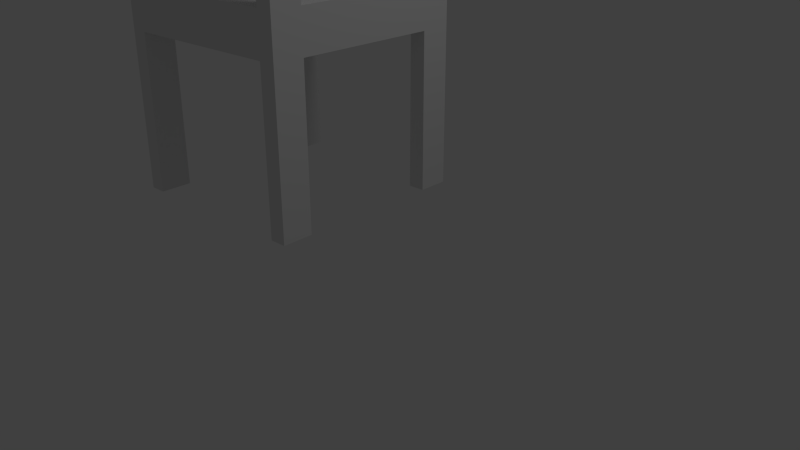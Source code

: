 # Source: chair.blend  (saved by Blender 2.64.0; exported with 4.5.12 LTS)
import bpy
from mathutils import Matrix  # noqa: F401  (used for matrix-valued properties, if any)

bpy.ops.wm.read_factory_settings(use_empty=True)
scene = bpy.context.scene
scene.name = 'Scene'

# ---- collections
col_collection_1 = bpy.data.collections.new('Collection 1'); scene.collection.children.link(col_collection_1)

# ---- world
world_world = bpy.data.worlds.new('World'); scene.world = world_world
world_world.color = (0.05088, 0.05088, 0.05088)
world_world.use_sun_shadow = False
world_world.sun_shadow_jitter_overblur = 0.0
world_world.cycles.sampling_method = 'MANUAL'
world_world.cycles.sample_map_resolution = 256

# ---- cameras
cam_camera = bpy.data.cameras.new('Camera')
cam_camera.clip_end = 100.0
cam_camera.lens = 35.0
cam_camera.sensor_width = 32.0
cam_camera.sensor_height = 18.0
cam_camera.ortho_scale = 7.314
cam_camera.dof.focus_distance = 0.0
cam_camera.dof.aperture_fstop = 128.0

# ---- lights
light_lamp = bpy.data.lights.new('Lamp', 'POINT')
light_lamp.transmission_factor = 0.0
light_lamp.cutoff_distance = 30.0
light_lamp.energy = 100.0
light_lamp.shadow_buffer_clip_start = 1.001
light_lamp.shadow_soft_size = 1.0
light_lamp.shadow_maximum_resolution = 0.006
light_lamp.use_absolute_resolution = True
light_lamp.cycles.use_multiple_importance_sampling = False

# ---- meshes
me_cube = bpy.data.meshes.new('Cube')
me_cube.from_pydata([(-0.8, -1.0, 1.5), (-0.8, 1.0, 1.5), (0.8, 1.0, 1.5), (0.8, -1.0, 1.5), (-0.8, -1.0, 1.9), (-0.8, 1.0, 1.9), (0.8, 1.0, 1.9), (0.8, -1.0, 1.9), (-0.96, -1.0, 1.5), (-0.96, 1.0, 1.5), (0.96, 1.0, 1.5), (0.96, -1.0, 1.5), (-0.96, -1.0, 1.9), (-0.96, 1.0, 1.9), (0.96, 1.0, 1.9), (0.96, -1.0, 1.9), (-0.8, -0.7, 1.9), (-0.8, -0.7, 1.5), (0.8, -0.7, 1.9), (0.8, -0.7, 1.5), (-0.96, -0.7, 1.9), (-0.96, -0.7, 1.5), (0.96, -0.7, 1.9), (0.96, -0.7, 1.5), (0.96, -1.0, 0.0), (-0.96, -1.0, 0.0), (0.8, -1.0, 0.0), (-0.8, -1.0, 0.0), (0.96, -0.7, 0.0), (-0.96, -0.7, 0.0), (0.8, -0.7, 0.0), (-0.8, -0.7, 0.0), (-0.8, 0.7, 1.9), (0.8, 0.7, 1.5), (-0.96, 0.7, 1.9), (0.96, 0.7, 1.5), (-0.8, 0.7, 1.5), (0.8, 0.7, 1.9), (-0.96, 0.7, 1.5), (0.96, 0.7, 1.9), (-0.8, 1.0, 0.0), (0.8, 1.0, 0.0), (-0.96, 1.0, 0.0), (0.96, 1.0, 0.0), (0.8, 0.7, 0.0), (0.96, 0.7, 0.0), (-0.8, 0.7, 0.0), (-0.96, 0.7, 0.0), (-0.8, 1.0, 3.8), (0.8, 1.0, 3.8), (-0.864, 1.0, 3.8), (0.864, 1.0, 3.8), (-0.8, 0.7, 3.8), (-0.864, 0.7, 3.8), (0.8, 0.7, 3.8), (0.864, 0.7, 3.8), (-0.8, -1.0, 2.6), (0.8, -1.0, 2.6), (-0.96, -1.0, 2.6), (0.96, -1.0, 2.6), (-0.8, -0.7, 2.6), (0.8, -0.7, 2.6), (-0.96, -0.7, 2.6), (0.96, -0.7, 2.6), (-0.8, -0.9, 2.7), (0.8, -0.9, 2.7), (-0.96, -0.9, 2.7), (0.96, -0.9, 2.7), (-0.8, -0.7, 2.7), (0.8, -0.7, 2.7), (-0.96, -0.7, 2.7), (0.96, -0.7, 2.7), (-0.8, 0.7, 2.6), (0.8, 0.7, 2.6), (-0.96, 0.7, 2.6), (0.96, 0.7, 2.6), (-0.8, 0.7, 2.7), (0.8, 0.7, 2.7), (-0.96, 0.7, 2.7), (0.96, 0.7, 2.7), (0.8, 0.7, 3.61), (-0.8, 0.7, 3.61), (-0.96, 0.7, 3.61), (0.8, 1.0, 3.61), (-0.8, 1.0, 3.61), (0.96, 0.7, 3.61), (-0.96, 1.0, 3.61), (0.96, 1.0, 3.61)], [], [(5, 1, 9, 13), (5, 6, 2, 1), (46, 40, 1, 36), (7, 4, 0, 3), (36, 1, 2, 33), (84, 83, 6, 5), (34, 13, 9, 38), (22, 15, 11, 23), (7, 3, 11, 15), (0, 4, 12, 8), (14, 10, 2, 6), (81, 82, 34, 32), (61, 63, 22, 18), (25, 27, 0, 8), (31, 29, 21, 17), (0, 17, 19, 3), (7, 18, 16, 4), (12, 20, 21, 8), (39, 22, 23, 35), (60, 56, 4, 16), (37, 18, 22, 39), (36, 17, 21, 38), (11, 3, 26, 24), (30, 26, 3, 19), (29, 25, 8, 21), (31, 27, 25, 29), (23, 11, 24, 28), (26, 30, 28, 24), (19, 23, 28, 30), (17, 0, 27, 31), (19, 33, 35, 23), (17, 36, 33, 19), (18, 37, 32, 16), (20, 34, 38, 21), (16, 32, 34, 20), (14, 39, 35, 10), (80, 81, 32, 37), (44, 45, 35, 33), (44, 41, 43, 45), (40, 46, 47, 42), (36, 38, 47, 46), (45, 43, 10, 35), (33, 2, 41, 44), (38, 9, 42, 47), (2, 10, 43, 41), (40, 42, 9, 1), (54, 49, 48, 52), (52, 48, 50, 53), (49, 54, 55, 51), (80, 85, 55, 54), (86, 84, 5, 13), (83, 87, 14, 6), (85, 87, 51, 55), (82, 86, 13, 34), (62, 58, 66, 70), (64, 66, 58, 56), (56, 58, 12, 4), (20, 12, 58, 62), (63, 59, 15, 22), (16, 20, 62, 60), (59, 57, 7, 15), (18, 7, 57, 61), (69, 65, 67, 71), (64, 68, 70, 66), (61, 57, 65, 69), (71, 63, 75, 79), (67, 65, 57, 59), (68, 64, 56, 60), (76, 78, 70, 68), (71, 67, 59, 63), (77, 79, 75, 73), (72, 74, 78, 76), (73, 75, 63, 61), (72, 76, 68, 60), (78, 74, 62, 70), (77, 73, 61, 69), (60, 62, 74, 72), (69, 71, 79, 77), (48, 49, 83, 84), (52, 53, 82, 81), (54, 52, 81, 80), (37, 39, 85, 80), (50, 48, 84, 86), (49, 51, 87, 83), (39, 14, 87, 85), (53, 50, 86, 82)])
_uv = me_cube.uv_layers.new(name='UVMap')
_uv.uv.foreach_set('vector', [0.0667, 0.2339, 0.01688, 0.2651, 0.0038, 0.2385, 0.04946, 0.2203, 0.0667, 0.2339, 0.1963, 0.3191, 0.195, 0.3678, 0.01688, 0.2651, 0.6491, 0.5971, 0.6818, 0.5971, 0.6818, 0.7608, 0.6491, 0.7608, 0.3121, 0.1409, 0.1704, 0.05113, 0.1719, 0.0, 0.3568, 0.1114, 0.5591, 0.1674, 0.5928, 0.1674, 0.5928, 0.3471, 0.5591, 0.3471, 0.4456, 0.5746, 0.4451, 0.3903, 0.6268, 0.3934, 0.627, 0.5701, 0.05594, 0.193, 0.04946, 0.2203, 0.0038, 0.2385, 0.0, 0.1856, 0.3127, 0.1779, 0.3243, 0.1514, 0.3681, 0.1372, 0.3681, 0.1892, 0.3121, 0.1409, 0.3568, 0.1114, 0.3681, 0.1372, 0.3243, 0.1514, 0.1719, 0.0, 0.1704, 0.05113, 0.1561, 0.04769, 0.1476, 0.0005119, 0.2098, 0.3223, 0.218, 0.3674, 0.195, 0.3678, 0.1963, 0.3191, 0.4423, 0.7795, 0.4197, 0.7789, 0.4215, 0.5971, 0.4453, 0.5978, 0.3126, 0.6756, 0.3074, 0.6646, 0.3496, 0.6329, 0.3569, 0.6426, 0.7881, 0.1473, 0.8096, 0.1478, 0.8096, 0.3114, 0.7881, 0.3109, 0.7339, 0.1467, 0.7554, 0.1473, 0.7554, 0.3109, 0.7339, 0.3104, 0.3681, 0.1674, 0.4018, 0.1674, 0.4018, 0.3471, 0.3681, 0.3471, 0.3121, 0.1409, 0.2965, 0.1687, 0.1518, 0.07771, 0.1704, 0.05113, 0.1561, 0.04769, 0.1358, 0.06577, 0.1053, 0.02222, 0.1476, 0.0005119, 0.2293, 0.305, 0.3127, 0.1779, 0.3681, 0.1892, 0.2586, 0.3472, 0.0637, 0.4168, 0.04092, 0.4246, 0.00791, 0.391, 0.02561, 0.3747, 0.2138, 0.2935, 0.2965, 0.1687, 0.3127, 0.1779, 0.2293, 0.305, 0.5591, 0.1674, 0.4018, 0.1674, 0.4015, 0.1467, 0.5588, 0.1467, 0.6143, 0.3109, 0.5928, 0.3104, 0.5928, 0.1467, 0.6143, 0.1473, 0.6685, 0.1478, 0.7012, 0.1478, 0.7012, 0.3114, 0.6685, 0.3114, 0.7554, 0.1473, 0.7881, 0.1473, 0.7881, 0.3109, 0.7554, 0.3109, 0.4021, 0.1467, 0.3681, 0.1467, 0.3681, 0.1286, 0.4021, 0.1286, 0.647, 0.3109, 0.6143, 0.3109, 0.6143, 0.1473, 0.647, 0.1473, 0.3681, 0.03404, 0.4021, 0.03404, 0.4021, 0.05217, 0.3681, 0.05217, 0.6685, 0.3114, 0.647, 0.3109, 0.647, 0.1473, 0.6685, 0.1478, 0.7339, 0.3104, 0.7012, 0.3104, 0.7012, 0.1467, 0.7339, 0.1467, 0.4018, 0.3471, 0.5591, 0.3471, 0.5594, 0.3678, 0.4022, 0.3678, 0.4018, 0.1674, 0.5591, 0.1674, 0.5591, 0.3471, 0.4018, 0.3471, 0.2965, 0.1687, 0.2138, 0.2935, 0.07323, 0.2008, 0.1518, 0.07771, 0.1358, 0.06577, 0.05594, 0.193, 0.0, 0.1856, 0.1053, 0.02222, 0.1518, 0.07771, 0.07323, 0.2008, 0.05594, 0.193, 0.1358, 0.06577, 0.2098, 0.3223, 0.2293, 0.305, 0.2586, 0.3472, 0.218, 0.3674, 0.6265, 0.779, 0.4423, 0.7795, 0.4453, 0.5978, 0.622, 0.5976, 0.6275, 0.3678, 0.6489, 0.3683, 0.6489, 0.532, 0.6275, 0.5314, 0.3681, 0.05217, 0.4021, 0.05217, 0.4021, 0.07031, 0.3681, 0.07031, 0.4021, 0.1286, 0.3681, 0.1286, 0.3681, 0.1105, 0.4021, 0.1105, 0.7575, 0.7618, 0.736, 0.7613, 0.736, 0.5977, 0.7575, 0.5982, 0.6489, 0.3683, 0.6817, 0.3683, 0.6817, 0.532, 0.6489, 0.532, 0.7358, 0.5325, 0.7031, 0.5325, 0.7031, 0.3689, 0.7358, 0.3689, 0.736, 0.7613, 0.7033, 0.7613, 0.7033, 0.5977, 0.736, 0.5977, 0.7031, 0.5325, 0.6817, 0.532, 0.6817, 0.3683, 0.7031, 0.3689, 0.6818, 0.5971, 0.7033, 0.5977, 0.7033, 0.7613, 0.6818, 0.7608, 0.7747, 2.55e-05, 0.7747, 0.03404, 0.5934, 0.03403, 0.5934, 2.113e-05, 0.5934, 2.113e-05, 0.5934, 0.03403, 0.5861, 0.03403, 0.5861, 2.072e-05, 0.7747, 0.03404, 0.7747, 2.55e-05, 0.782, 2.498e-05, 0.782, 0.03404, 0.6265, 0.779, 0.6491, 0.7788, 0.6354, 0.8045, 0.6268, 0.8045, 0.4458, 0.5971, 0.4456, 0.5746, 0.627, 0.5701, 0.627, 0.5937, 0.4451, 0.3903, 0.4457, 0.3678, 0.6275, 0.3695, 0.6268, 0.3934, 0.8061, 2.287e-05, 0.8061, 0.03403, 0.782, 0.03404, 0.782, 2.498e-05, 0.562, 1.872e-05, 0.562, 0.03403, 0.3681, 0.03401, 0.3681, 2.766e-08, 0.2991, 0.502, 0.3566, 0.529, 0.3285, 0.5392, 0.2901, 0.5211, 0.04795, 0.4281, 0.04476, 0.4386, 0.03489, 0.4336, 0.04092, 0.4246, 0.04092, 0.4246, 0.03489, 0.4336, 0.0, 0.399, 0.00791, 0.391, 0.3622, 0.3678, 0.4197, 0.3948, 0.3566, 0.529, 0.2991, 0.502, 0.06371, 0.6878, 0.0, 0.6878, 2.268e-06, 0.5392, 0.06371, 0.5392, 0.02561, 0.3747, 0.03296, 0.3678, 0.07069, 0.4059, 0.0637, 0.4168, 0.339, 0.6968, 0.3344, 0.6867, 0.369, 0.6568, 0.3769, 0.6661, 0.3569, 0.6426, 0.369, 0.6568, 0.3344, 0.6867, 0.3126, 0.6756, 0.3125, 0.6875, 0.3269, 0.6898, 0.3286, 0.7, 0.3127, 0.7003, 0.04795, 0.4281, 0.06223, 0.4284, 0.0603, 0.4402, 0.04476, 0.4386, 0.3126, 0.6756, 0.3344, 0.6867, 0.3269, 0.6898, 0.3125, 0.6875, 0.06371, 0.7091, 0.06371, 0.6878, 0.2258, 0.6828, 0.2258, 0.704, 0.3286, 0.7, 0.3269, 0.6898, 0.3344, 0.6867, 0.339, 0.6968, 0.06223, 0.4284, 0.04795, 0.4281, 0.04092, 0.4246, 0.0637, 0.4168, 0.126, 0.4429, 0.1417, 0.4569, 0.0603, 0.4402, 0.06223, 0.4284, 0.06371, 0.7091, 0.02124, 0.7091, 0.0, 0.6878, 0.06371, 0.6878, 0.2472, 0.695, 0.2258, 0.704, 0.2258, 0.6828, 0.2458, 0.6879, 0.1274, 0.437, 0.1507, 0.4377, 0.1417, 0.4569, 0.126, 0.4429, 0.2458, 0.6879, 0.2258, 0.6828, 0.3074, 0.6646, 0.3126, 0.6756, 0.1274, 0.437, 0.126, 0.4429, 0.06223, 0.4284, 0.0637, 0.4168, 0.1417, 0.4569, 0.1507, 0.4377, 0.2991, 0.502, 0.2901, 0.5211, 0.2472, 0.695, 0.2458, 0.6879, 0.3126, 0.6756, 0.3125, 0.6875, 0.0637, 0.4168, 0.07069, 0.4059, 0.1507, 0.4377, 0.1274, 0.437, 0.3125, 0.6875, 0.3127, 0.7003, 0.2258, 0.704, 0.2472, 0.695, 0.4201, 0.5748, 0.4197, 0.3899, 0.4451, 0.3903, 0.4456, 0.5746, 0.4419, 0.8048, 0.4332, 0.8048, 0.4197, 0.7789, 0.4423, 0.7795, 0.6268, 0.8045, 0.4419, 0.8048, 0.4423, 0.7795, 0.6265, 0.779, 0.622, 0.5976, 0.6456, 0.5976, 0.6491, 0.7788, 0.6265, 0.779, 0.4201, 0.5834, 0.4201, 0.5748, 0.4456, 0.5746, 0.4458, 0.5971, 0.4197, 0.3899, 0.4197, 0.3813, 0.4457, 0.3678, 0.4451, 0.3903, 1.0, 0.0, 1.0, 0.03401, 0.8061, 0.03403, 0.8061, 2.287e-05, 0.5861, 2.072e-05, 0.5861, 0.03403, 0.562, 0.03403, 0.562, 1.872e-05])
me_cube.use_remesh_preserve_volume = False
me_cube.use_remesh_preserve_attributes = False
me_cube.use_mirror_vertex_groups = False
me_cube.update()

# ---- objects
ob_cube = bpy.data.objects.new('Cube', me_cube)
ob_lamp = bpy.data.objects.new('Lamp', light_lamp)
ob_camera = bpy.data.objects.new('Camera', cam_camera)

# ---- transforms, parenting, visibility, modifiers, constraints
ob_cube.location = (0.0, 0.0, 0.0)
ob_cube.lineart.crease_threshold = 0.0
ob_lamp.location = (4.0, 1.0, 6.0)
ob_lamp.rotation_euler = (0.6503, 0.05522, 1.866)
ob_lamp.lock_rotations_4d = False
ob_lamp.empty_display_type = 'ARROWS'
ob_lamp.color = (0.0, 0.0, 0.0, 0.0)
ob_lamp.lineart.crease_threshold = 0.0
ob_camera.location = (6.064, -5.083, 3.059)
ob_camera.rotation_euler = (1.153, -4.499e-06, 0.7508)
ob_camera.lock_rotations_4d = False
ob_camera.empty_display_type = 'ARROWS'
ob_camera.color = (0.0, 0.0, 0.0, 0.0)
ob_camera.display_type = 'WIRE'
ob_camera.lineart.crease_threshold = 0.0

# ---- collection membership
col_collection_1.objects.link(ob_cube)
col_collection_1.objects.link(ob_lamp)
col_collection_1.objects.link(ob_camera)

# ---- scene / render settings (as saved in the file)
scene.camera = ob_camera
scene.frame_start = 1; scene.frame_end = 250; scene.frame_set(0)
scene.render.engine = 'BLENDER_EEVEE_NEXT'
scene.render.image_settings.color_mode = 'RGB'
scene.render.image_settings.compression = 90
scene.render.resolution_percentage = 50
scene.render.dither_intensity = 0.0
scene.render.border_max_x = 0.0
scene.render.border_max_y = 0.0304
scene.render.bake_margin = 2
scene.render.bake_bias = 0.0
scene.cycles.use_denoising = False
scene.cycles.samples = 10
scene.cycles.sampling_pattern = 'TABULATED_SOBOL'
scene.cycles.light_sampling_threshold = 0.0
scene.cycles.use_adaptive_sampling = False
scene.cycles.use_light_tree = False
scene.cycles.blur_glossy = 0.0
scene.cycles.volume_bounces = 1
scene.cycles.pixel_filter_type = 'GAUSSIAN'
scene.cycles.sample_clamp_indirect = 0.0
scene.view_settings.view_transform = 'Standard'
bpy.context.view_layer.update()
